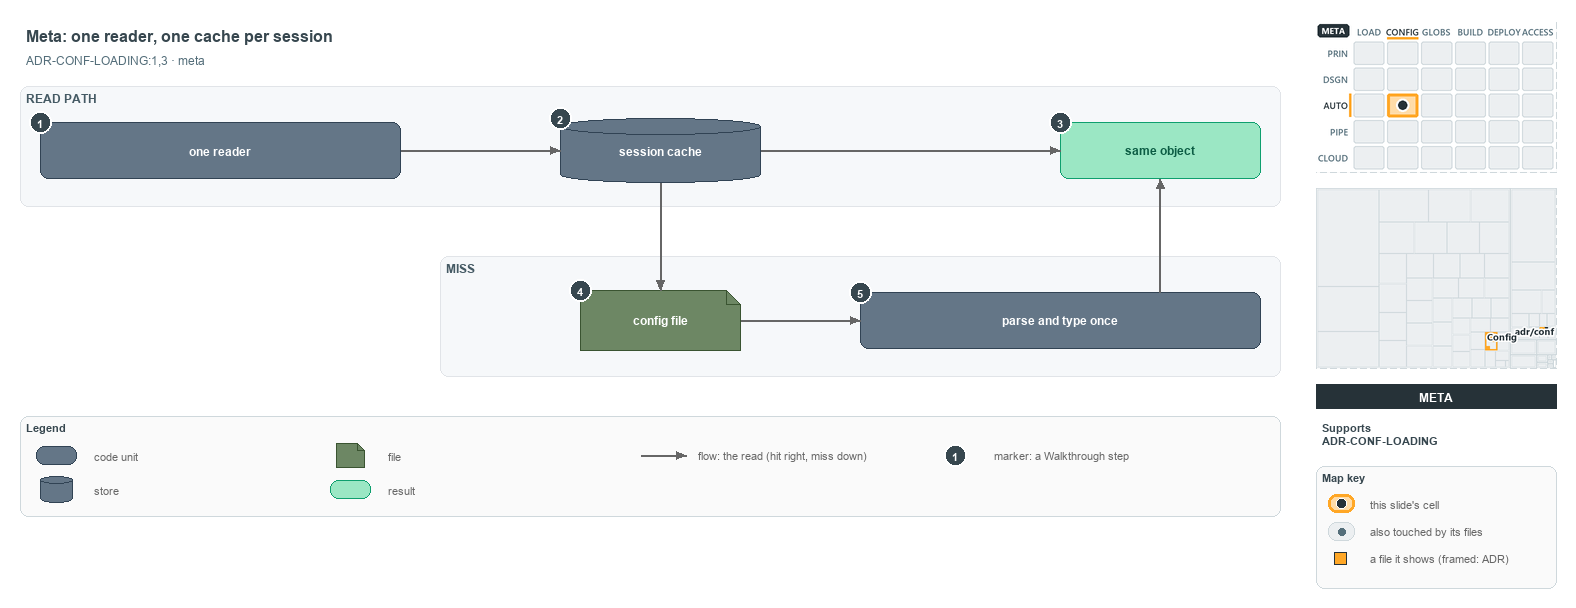

The diagram above was exported from draw.io. Its source (the exported page's mxGraphModel, read from the mxfile embedded in the PNG):
<mxGraphModel dx="1024" dy="768" grid="0" gridSize="10" guides="1" tooltips="1" connect="1" arrows="1" fold="1" page="1" pageScale="1" pageWidth="1572" pageHeight="600" background="#ffffff" math="0" shadow="0">
  <root>
    <mxCell id="0" />
    <mxCell id="1" parent="0" />
    <mxCell id="title" value="Meta: one reader, one cache per session" style="text;html=1;align=left;verticalAlign=middle;fontSize=16;fontStyle=1;fontColor=#37474F;" vertex="1" parent="1">
      <mxGeometry x="20" y="14" width="1260" height="30" as="geometry" />
    </mxCell>
    <mxCell id="subtitle" value="ADR-CONF-LOADING:1,3 · meta" style="text;html=1;align=left;verticalAlign=middle;fontSize=12;fontColor=#546E7A;" vertex="1" parent="1">
      <mxGeometry x="20" y="44" width="1240" height="20" as="geometry" />
    </mxCell>
    <mxCell id="band-read" value="READ PATH" style="rounded=1;html=1;arcSize=3;fillColor=#F6F8FA;strokeColor=#E1E4E8;verticalAlign=top;align=left;spacingLeft=8;fontStyle=1;fontSize=12;fontColor=#455A64;" vertex="1" parent="1">
      <mxGeometry x="20" y="80" width="1260" height="120" as="geometry" />
    </mxCell>
    <mxCell id="band-miss" value="MISS" style="rounded=1;html=1;arcSize=3;fillColor=#F6F8FA;strokeColor=#E1E4E8;verticalAlign=top;align=left;spacingLeft=8;fontStyle=1;fontSize=12;fontColor=#455A64;" vertex="1" parent="1">
      <mxGeometry x="440" y="250" width="840" height="120" as="geometry" />
    </mxCell>
    <mxCell id="reader" value="&lt;b&gt;one reader&lt;/b&gt;" style="rounded=1;whiteSpace=wrap;html=1;arcSize=20;fillColor=#647687;strokeColor=#314354;fontSize=12;fontColor=#FFFFFF;" vertex="1" parent="1">
      <mxGeometry x="40" y="116" width="360" height="56" as="geometry" />
    </mxCell>
    <mxCell id="cache" value="&lt;b&gt;session cache&lt;/b&gt;" style="shape=cylinder3;boundedLbl=1;backgroundOutline=1;size=8;whiteSpace=wrap;html=1;fillColor=#647687;strokeColor=#314354;fontSize=12;fontColor=#FFFFFF;" vertex="1" parent="1">
      <mxGeometry x="560" y="112" width="200" height="64" as="geometry" />
    </mxCell>
    <mxCell id="same" value="&lt;b&gt;same object&lt;/b&gt;" style="rounded=1;whiteSpace=wrap;html=1;arcSize=20;fillColor=#9BE7C4;strokeColor=#0E9F6E;fontColor=#0B5C43;fontSize=12;" vertex="1" parent="1">
      <mxGeometry x="1060" y="116" width="200" height="56" as="geometry" />
    </mxCell>
    <mxCell id="file" value="&lt;b&gt;config file&lt;/b&gt;" style="shape=note;size=14;whiteSpace=wrap;html=1;fillColor=#6d8764;strokeColor=#3a5431;fontSize=12;fontColor=#FFFFFF;" vertex="1" parent="1">
      <mxGeometry x="580" y="284" width="160" height="60" as="geometry" />
    </mxCell>
    <mxCell id="parse" value="&lt;b&gt;parse and type once&lt;/b&gt;" style="rounded=1;whiteSpace=wrap;html=1;arcSize=20;fillColor=#647687;strokeColor=#314354;fontSize=12;fontColor=#FFFFFF;" vertex="1" parent="1">
      <mxGeometry x="860" y="286" width="400" height="56" as="geometry" />
    </mxCell>
    <mxCell id="p-reader-cache-a" value="" style="text;html=1;strokeColor=none;fillColor=none;" vertex="1" parent="1">
      <mxGeometry x="400" y="144" width="1" height="1" as="geometry" />
    </mxCell>
    <mxCell id="p-reader-cache-b" value="" style="text;html=1;strokeColor=none;fillColor=none;" vertex="1" parent="1">
      <mxGeometry x="560" y="144" width="1" height="1" as="geometry" />
    </mxCell>
    <mxCell id="edge-reader-cache" value="" style="edgeStyle=orthogonalEdgeStyle;rounded=1;html=1;fontSize=10;endArrow=block;strokeColor=#666666;" edge="1" parent="1" source="p-reader-cache-a" target="p-reader-cache-b">
      <mxGeometry relative="1" as="geometry" />
    </mxCell>
    <mxCell id="p-cache-same-a" value="" style="text;html=1;strokeColor=none;fillColor=none;" vertex="1" parent="1">
      <mxGeometry x="760" y="144" width="1" height="1" as="geometry" />
    </mxCell>
    <mxCell id="p-cache-same-b" value="" style="text;html=1;strokeColor=none;fillColor=none;" vertex="1" parent="1">
      <mxGeometry x="1060" y="144" width="1" height="1" as="geometry" />
    </mxCell>
    <mxCell id="edge-cache-same" value="" style="edgeStyle=orthogonalEdgeStyle;rounded=1;html=1;fontSize=10;endArrow=block;strokeColor=#666666;" edge="1" parent="1" source="p-cache-same-a" target="p-cache-same-b">
      <mxGeometry relative="1" as="geometry" />
    </mxCell>
    <mxCell id="p-cache-file-a" value="" style="text;html=1;strokeColor=none;fillColor=none;" vertex="1" parent="1">
      <mxGeometry x="660" y="176" width="1" height="1" as="geometry" />
    </mxCell>
    <mxCell id="p-cache-file-b" value="" style="text;html=1;strokeColor=none;fillColor=none;" vertex="1" parent="1">
      <mxGeometry x="660" y="284" width="1" height="1" as="geometry" />
    </mxCell>
    <mxCell id="edge-cache-file" value="" style="edgeStyle=orthogonalEdgeStyle;rounded=1;html=1;fontSize=10;endArrow=block;strokeColor=#666666;" edge="1" parent="1" source="p-cache-file-a" target="p-cache-file-b">
      <mxGeometry relative="1" as="geometry" />
    </mxCell>
    <mxCell id="p-file-parse-a" value="" style="text;html=1;strokeColor=none;fillColor=none;" vertex="1" parent="1">
      <mxGeometry x="740" y="314" width="1" height="1" as="geometry" />
    </mxCell>
    <mxCell id="p-file-parse-b" value="" style="text;html=1;strokeColor=none;fillColor=none;" vertex="1" parent="1">
      <mxGeometry x="860" y="314" width="1" height="1" as="geometry" />
    </mxCell>
    <mxCell id="edge-file-parse" value="" style="edgeStyle=orthogonalEdgeStyle;rounded=1;html=1;fontSize=10;endArrow=block;strokeColor=#666666;" edge="1" parent="1" source="p-file-parse-a" target="p-file-parse-b">
      <mxGeometry relative="1" as="geometry" />
    </mxCell>
    <mxCell id="p-parse-same-a" value="" style="text;html=1;strokeColor=none;fillColor=none;" vertex="1" parent="1">
      <mxGeometry x="1160" y="286" width="1" height="1" as="geometry" />
    </mxCell>
    <mxCell id="p-parse-same-b" value="" style="text;html=1;strokeColor=none;fillColor=none;" vertex="1" parent="1">
      <mxGeometry x="1160" y="172" width="1" height="1" as="geometry" />
    </mxCell>
    <mxCell id="edge-parse-same" value="" style="edgeStyle=orthogonalEdgeStyle;rounded=1;html=1;fontSize=10;endArrow=block;strokeColor=#666666;" edge="1" parent="1" source="p-parse-same-a" target="p-parse-same-b">
      <mxGeometry relative="1" as="geometry" />
    </mxCell>
    <mxCell id="legend" value="&lt;b&gt;Legend&lt;/b&gt;" style="rounded=1;whiteSpace=wrap;html=1;arcSize=6;fillColor=#FAFAFA;strokeColor=#CFD8DC;align=left;verticalAlign=top;spacing=8;fontSize=11;fontColor=#37474F;" vertex="1" parent="1">
      <mxGeometry x="20" y="410" width="1260" height="100" as="geometry" />
    </mxCell>
    <mxCell id="legend-0" value="" style="rounded=1;whiteSpace=wrap;html=1;arcSize=20;fillColor=#647687;strokeColor=#314354;fontColor=#FFFFFF;" vertex="1" parent="1">
      <mxGeometry x="36" y="440" width="40" height="18" as="geometry" />
    </mxCell>
    <mxCell id="legend-0-text" value="code unit" style="text;html=1;align=left;verticalAlign=middle;fontSize=11;fontColor=#666666;" vertex="1" parent="1">
      <mxGeometry x="88" y="439" width="230" height="20" as="geometry" />
    </mxCell>
    <mxCell id="legend-1" value="" style="shape=cylinder3;boundedLbl=1;backgroundOutline=1;size=4;whiteSpace=wrap;html=1;fillColor=#647687;strokeColor=#314354;fontColor=#FFFFFF;" vertex="1" parent="1">
      <mxGeometry x="40" y="470" width="32" height="26" as="geometry" />
    </mxCell>
    <mxCell id="legend-1-text" value="store" style="text;html=1;align=left;verticalAlign=middle;fontSize=11;fontColor=#666666;" vertex="1" parent="1">
      <mxGeometry x="88" y="473" width="230" height="20" as="geometry" />
    </mxCell>
    <mxCell id="legend-2" value="" style="shape=note;size=7;whiteSpace=wrap;html=1;fillColor=#6d8764;strokeColor=#3a5431;fontColor=#FFFFFF;" vertex="1" parent="1">
      <mxGeometry x="336" y="437" width="28" height="24" as="geometry" />
    </mxCell>
    <mxCell id="legend-2-text" value="file" style="text;html=1;align=left;verticalAlign=middle;fontSize=11;fontColor=#666666;" vertex="1" parent="1">
      <mxGeometry x="382" y="439" width="230" height="20" as="geometry" />
    </mxCell>
    <mxCell id="legend-3" value="" style="rounded=1;whiteSpace=wrap;html=1;arcSize=20;fillColor=#9BE7C4;strokeColor=#0E9F6E;fontColor=#0B5C43;" vertex="1" parent="1">
      <mxGeometry x="330" y="474" width="40" height="18" as="geometry" />
    </mxCell>
    <mxCell id="legend-3-text" value="result" style="text;html=1;align=left;verticalAlign=middle;fontSize=11;fontColor=#666666;" vertex="1" parent="1">
      <mxGeometry x="382" y="473" width="230" height="20" as="geometry" />
    </mxCell>
    <mxCell id="legend-4-a" value="" style="text;html=1;strokeColor=none;fillColor=none;" vertex="1" parent="1">
      <mxGeometry x="640" y="449" width="1" height="1" as="geometry" />
    </mxCell>
    <mxCell id="legend-4-b" value="" style="text;html=1;strokeColor=none;fillColor=none;" vertex="1" parent="1">
      <mxGeometry x="686" y="449" width="1" height="1" as="geometry" />
    </mxCell>
    <mxCell id="legend-4" value="" style="edgeStyle=orthogonalEdgeStyle;rounded=1;html=1;endArrow=block;strokeColor=#666666;" edge="1" parent="1" source="legend-4-a" target="legend-4-b">
      <mxGeometry relative="1" as="geometry" />
    </mxCell>
    <mxCell id="legend-4-text" value="flow: the read (hit right, miss down)" style="text;html=1;align=left;verticalAlign=middle;fontSize=11;fontColor=#666666;" vertex="1" parent="1">
      <mxGeometry x="692" y="439" width="280" height="20" as="geometry" />
    </mxCell>
    <mxCell id="legend-5" value="1" style="ellipse;html=1;fillColor=#37474F;strokeColor=#FFFFFF;strokeWidth=2;fontColor=#FFFFFF;fontStyle=1;fontSize=11;" vertex="1" parent="1">
      <mxGeometry x="944" y="438" width="22" height="22" as="geometry" />
    </mxCell>
    <mxCell id="legend-5-text" value="marker: a Walkthrough step" style="text;html=1;align=left;verticalAlign=middle;fontSize=11;fontColor=#666666;" vertex="1" parent="1">
      <mxGeometry x="988" y="439" width="230" height="20" as="geometry" />
    </mxCell>
    <mxCell id="mark-1" value="1" style="ellipse;html=1;fillColor=#37474F;strokeColor=#FFFFFF;strokeWidth=2;fontColor=#FFFFFF;fontStyle=1;fontSize=11;" vertex="1" parent="1">
      <mxGeometry x="29" y="105" width="22" height="22" as="geometry" />
    </mxCell>
    <mxCell id="mark-2" value="2" style="ellipse;html=1;fillColor=#37474F;strokeColor=#FFFFFF;strokeWidth=2;fontColor=#FFFFFF;fontStyle=1;fontSize=11;" vertex="1" parent="1">
      <mxGeometry x="549" y="101" width="22" height="22" as="geometry" />
    </mxCell>
    <mxCell id="mark-3" value="3" style="ellipse;html=1;fillColor=#37474F;strokeColor=#FFFFFF;strokeWidth=2;fontColor=#FFFFFF;fontStyle=1;fontSize=11;" vertex="1" parent="1">
      <mxGeometry x="1049" y="105" width="22" height="22" as="geometry" />
    </mxCell>
    <mxCell id="mark-4" value="4" style="ellipse;html=1;fillColor=#37474F;strokeColor=#FFFFFF;strokeWidth=2;fontColor=#FFFFFF;fontStyle=1;fontSize=11;" vertex="1" parent="1">
      <mxGeometry x="569" y="273" width="22" height="22" as="geometry" />
    </mxCell>
    <mxCell id="mark-5" value="5" style="ellipse;html=1;fillColor=#37474F;strokeColor=#FFFFFF;strokeWidth=2;fontColor=#FFFFFF;fontStyle=1;fontSize=11;" vertex="1" parent="1">
      <mxGeometry x="849" y="275" width="22" height="22" as="geometry" />
    </mxCell>
    <mxCell id="minimap-stack" value="" style="shape=image;html=1;imageAspect=0;aspect=fixed;verticalLabelPosition=bottom;strokeColor=#CFD8DC;dashed=1;fillColor=#FAFAFA;image=data:image/png,(base64 omitted: 15868 chars);" vertex="1" parent="1">
      <mxGeometry x="1316" y="16" width="240" height="150" as="geometry" />
    </mxCell>
    <mxCell id="minimap-tree" value="" style="shape=image;html=1;imageAspect=0;aspect=fixed;verticalLabelPosition=bottom;strokeColor=#CFD8DC;dashed=1;fillColor=#FAFAFA;image=data:image/png,(base64 omitted: 8040 chars);" vertex="1" parent="1">
      <mxGeometry x="1316" y="182" width="240" height="180" as="geometry" />
    </mxCell>
    <mxCell id="lens-badge" value="META" style="rounded=0;whiteSpace=wrap;html=1;align=center;verticalAlign=middle;fontSize=12;fontStyle=1;fontColor=#FFFFFF;fillColor=#263238;strokeColor=none;" vertex="1" parent="1">
      <mxGeometry x="1316" y="378" width="240" height="24" as="geometry" />
    </mxCell>
    <mxCell id="supports" value="&lt;b&gt;Supports&lt;/b&gt;&lt;br&gt;ADR-CONF-LOADING" style="text;html=1;whiteSpace=wrap;align=left;verticalAlign=top;fontSize=11;fontColor=#37474F;" vertex="1" parent="1">
      <mxGeometry x="1316" y="410" width="240" height="46" as="geometry" />
    </mxCell>
    <mxCell id="mapkey" value="&lt;b&gt;Map key&lt;/b&gt;" style="rounded=1;whiteSpace=wrap;html=1;arcSize=6;fillColor=#FAFAFA;strokeColor=#CFD8DC;align=left;verticalAlign=top;spacing=8;fontSize=11;fontColor=#37474F;" vertex="1" parent="1">
      <mxGeometry x="1316" y="460" width="240" height="122" as="geometry" />
    </mxCell>
    <mxCell id="mapkey-here" value="" style="rounded=1;arcSize=20;html=1;fillColor=#FFDCA8;strokeColor=#FFA726;strokeWidth=3;" vertex="1" parent="1">
      <mxGeometry x="1328" y="488" width="26" height="18" as="geometry" />
    </mxCell>
    <mxCell id="mapkey-here-dot" value="" style="ellipse;html=1;fillColor=#263238;strokeColor=#FFFFFF;strokeWidth=1.5;" vertex="1" parent="1">
      <mxGeometry x="1336" y="492" width="10" height="10" as="geometry" />
    </mxCell>
    <mxCell id="mapkey-here-text" value="this slide's cell" style="text;html=1;align=left;verticalAlign=middle;fontSize=11;fontColor=#666666;" vertex="1" parent="1">
      <mxGeometry x="1364" y="487" width="180" height="20" as="geometry" />
    </mxCell>
    <mxCell id="mapkey-touched" value="" style="rounded=1;arcSize=20;html=1;fillColor=#ECEFF1;strokeColor=#CFD8DC;" vertex="1" parent="1">
      <mxGeometry x="1328" y="516" width="26" height="18" as="geometry" />
    </mxCell>
    <mxCell id="mapkey-touched-dot" value="" style="ellipse;html=1;fillColor=#546E7A;strokeColor=none;" vertex="1" parent="1">
      <mxGeometry x="1338" y="522" width="7" height="7" as="geometry" />
    </mxCell>
    <mxCell id="mapkey-touched-text" value="also touched by its files" style="text;html=1;align=left;verticalAlign=middle;fontSize=11;fontColor=#666666;" vertex="1" parent="1">
      <mxGeometry x="1364" y="515" width="180" height="20" as="geometry" />
    </mxCell>
    <mxCell id="mapkey-file" value="" style="rounded=0;html=1;fillColor=#FFA726;strokeColor=#263238;strokeWidth=1.5;" vertex="1" parent="1">
      <mxGeometry x="1334" y="546" width="12" height="12" as="geometry" />
    </mxCell>
    <mxCell id="mapkey-file-text" value="a file it shows (framed: ADR)" style="text;html=1;align=left;verticalAlign=middle;fontSize=11;fontColor=#666666;" vertex="1" parent="1">
      <mxGeometry x="1364" y="542" width="180" height="20" as="geometry" />
    </mxCell>
  </root>
</mxGraphModel>